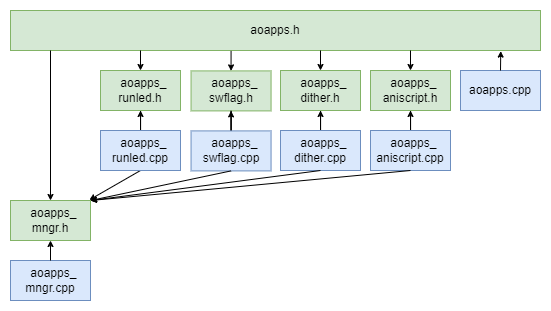

The diagram above was exported from draw.io. Its source (the exported page's mxGraphModel, read from the mxfile embedded in the PNG):
<mxGraphModel dx="883" dy="476" grid="1" gridSize="10" guides="1" tooltips="1" connect="1" arrows="1" fold="1" page="1" pageScale="1" pageWidth="827" pageHeight="1169" math="0" shadow="0">
  <root>
    <mxCell id="0" />
    <mxCell id="1" parent="0" />
    <mxCell id="6cO4amVNC3o8W7onTaZp-13" value="&amp;nbsp; aoapps_&lt;br&gt;mngr.h" style="rounded=0;whiteSpace=wrap;html=1;fillColor=#d5e8d4;strokeColor=#82b366;" parent="1" vertex="1">
      <mxGeometry x="100" y="270" width="80" height="40" as="geometry" />
    </mxCell>
    <mxCell id="6cO4amVNC3o8W7onTaZp-15" value="&amp;nbsp; aoapps_&lt;br&gt;swflag.h" style="rounded=0;whiteSpace=wrap;html=1;fillColor=#d5e8d4;strokeColor=#82b366;" parent="1" vertex="1">
      <mxGeometry x="280.56" y="140.4" width="80" height="40" as="geometry" />
    </mxCell>
    <mxCell id="6cO4amVNC3o8W7onTaZp-10" value="aoapps.h" style="rounded=0;whiteSpace=wrap;html=1;fillColor=#d5e8d4;strokeColor=#82b366;" parent="1" vertex="1">
      <mxGeometry x="100" y="80" width="530" height="40" as="geometry" />
    </mxCell>
    <mxCell id="6cO4amVNC3o8W7onTaZp-1" value="&amp;nbsp; aoapps_&lt;br&gt;mngr.cpp" style="rounded=0;whiteSpace=wrap;html=1;fillColor=#dae8fc;strokeColor=#6c8ebf;" parent="1" vertex="1">
      <mxGeometry x="100" y="330" width="80" height="40" as="geometry" />
    </mxCell>
    <mxCell id="6cO4amVNC3o8W7onTaZp-19" style="edgeStyle=orthogonalEdgeStyle;rounded=0;orthogonalLoop=1;jettySize=auto;html=1;endSize=4;startSize=4;" parent="1" source="6cO4amVNC3o8W7onTaZp-2" target="6cO4amVNC3o8W7onTaZp-14" edge="1">
      <mxGeometry relative="1" as="geometry" />
    </mxCell>
    <mxCell id="6cO4amVNC3o8W7onTaZp-2" value="&amp;nbsp; aoapps_&lt;br&gt;dither.cpp" style="rounded=0;whiteSpace=wrap;html=1;fillColor=#dae8fc;strokeColor=#6c8ebf;" parent="1" vertex="1">
      <mxGeometry x="370" y="200" width="80" height="40" as="geometry" />
    </mxCell>
    <mxCell id="6cO4amVNC3o8W7onTaZp-18" style="edgeStyle=orthogonalEdgeStyle;rounded=0;orthogonalLoop=1;jettySize=auto;html=1;entryX=0.5;entryY=1;entryDx=0;entryDy=0;endSize=4;startSize=4;" parent="1" source="6cO4amVNC3o8W7onTaZp-3" target="6cO4amVNC3o8W7onTaZp-15" edge="1">
      <mxGeometry relative="1" as="geometry" />
    </mxCell>
    <mxCell id="6cO4amVNC3o8W7onTaZp-3" value="&amp;nbsp; aoapps_&lt;br&gt;swflag.cpp" style="rounded=0;whiteSpace=wrap;html=1;fillColor=#dae8fc;strokeColor=#6c8ebf;" parent="1" vertex="1">
      <mxGeometry x="280.56" y="200.4" width="80" height="40" as="geometry" />
    </mxCell>
    <mxCell id="6cO4amVNC3o8W7onTaZp-20" style="edgeStyle=orthogonalEdgeStyle;rounded=0;orthogonalLoop=1;jettySize=auto;html=1;entryX=0.5;entryY=1;entryDx=0;entryDy=0;endSize=4;startSize=4;" parent="1" source="6cO4amVNC3o8W7onTaZp-4" target="6cO4amVNC3o8W7onTaZp-16" edge="1">
      <mxGeometry relative="1" as="geometry" />
    </mxCell>
    <mxCell id="6cO4amVNC3o8W7onTaZp-4" value="&amp;nbsp; aoapps_&lt;br&gt;aniscript.cpp" style="rounded=0;whiteSpace=wrap;html=1;fillColor=#dae8fc;strokeColor=#6c8ebf;" parent="1" vertex="1">
      <mxGeometry x="460" y="200" width="80" height="40" as="geometry" />
    </mxCell>
    <mxCell id="6cO4amVNC3o8W7onTaZp-7" style="rounded=0;orthogonalLoop=1;jettySize=auto;html=1;entryX=0.986;entryY=-0.015;entryDx=0;entryDy=0;exitX=0.5;exitY=1;exitDx=0;exitDy=0;entryPerimeter=0;endSize=4;startSize=4;" parent="1" source="b6QojmnV2EVKpF79qsJ0-2" target="6cO4amVNC3o8W7onTaZp-13" edge="1">
      <mxGeometry relative="1" as="geometry">
        <mxPoint x="320" y="360" as="sourcePoint" />
        <mxPoint x="370" y="410" as="targetPoint" />
      </mxGeometry>
    </mxCell>
    <mxCell id="6cO4amVNC3o8W7onTaZp-9" style="rounded=0;orthogonalLoop=1;jettySize=auto;html=1;exitX=0.5;exitY=1;exitDx=0;exitDy=0;endSize=4;startSize=4;entryX=1;entryY=0;entryDx=0;entryDy=0;" parent="1" source="6cO4amVNC3o8W7onTaZp-4" target="6cO4amVNC3o8W7onTaZp-13" edge="1">
      <mxGeometry relative="1" as="geometry">
        <mxPoint x="470" y="370" as="sourcePoint" />
        <mxPoint x="180" y="380" as="targetPoint" />
      </mxGeometry>
    </mxCell>
    <mxCell id="6cO4amVNC3o8W7onTaZp-14" value="&amp;nbsp; aoapps_&lt;br&gt;dither.h" style="rounded=0;whiteSpace=wrap;html=1;fillColor=#d5e8d4;strokeColor=#82b366;" parent="1" vertex="1">
      <mxGeometry x="370" y="140" width="80" height="40" as="geometry" />
    </mxCell>
    <mxCell id="6cO4amVNC3o8W7onTaZp-17" style="rounded=0;orthogonalLoop=1;jettySize=auto;html=1;entryX=0.5;entryY=1;entryDx=0;entryDy=0;exitX=0.5;exitY=0;exitDx=0;exitDy=0;endSize=4;startSize=4;" parent="1" source="6cO4amVNC3o8W7onTaZp-1" target="6cO4amVNC3o8W7onTaZp-13" edge="1">
      <mxGeometry relative="1" as="geometry">
        <mxPoint x="355" y="260" as="sourcePoint" />
        <mxPoint x="165" y="300" as="targetPoint" />
      </mxGeometry>
    </mxCell>
    <mxCell id="6cO4amVNC3o8W7onTaZp-21" style="rounded=0;orthogonalLoop=1;jettySize=auto;html=1;entryX=0.5;entryY=0;entryDx=0;entryDy=0;endSize=4;startSize=4;" parent="1" target="6cO4amVNC3o8W7onTaZp-15" edge="1">
      <mxGeometry relative="1" as="geometry">
        <mxPoint x="320.56" y="120.4" as="sourcePoint" />
        <mxPoint x="340.36" y="160.4" as="targetPoint" />
      </mxGeometry>
    </mxCell>
    <mxCell id="6cO4amVNC3o8W7onTaZp-22" style="rounded=0;orthogonalLoop=1;jettySize=auto;html=1;entryX=0.5;entryY=0;entryDx=0;entryDy=0;endSize=4;startSize=4;" parent="1" target="6cO4amVNC3o8W7onTaZp-13" edge="1">
      <mxGeometry relative="1" as="geometry">
        <mxPoint x="140" y="120" as="sourcePoint" />
        <mxPoint x="129.8" y="160" as="targetPoint" />
      </mxGeometry>
    </mxCell>
    <mxCell id="6cO4amVNC3o8W7onTaZp-23" style="rounded=0;orthogonalLoop=1;jettySize=auto;html=1;entryX=0.5;entryY=0;entryDx=0;entryDy=0;endSize=4;startSize=4;" parent="1" target="6cO4amVNC3o8W7onTaZp-14" edge="1">
      <mxGeometry relative="1" as="geometry">
        <mxPoint x="410" y="120" as="sourcePoint" />
        <mxPoint x="489.8" y="160" as="targetPoint" />
      </mxGeometry>
    </mxCell>
    <mxCell id="6cO4amVNC3o8W7onTaZp-24" style="rounded=0;orthogonalLoop=1;jettySize=auto;html=1;" parent="1" source="6cO4amVNC3o8W7onTaZp-16" edge="1">
      <mxGeometry relative="1" as="geometry">
        <mxPoint x="509.79999999999995" y="120" as="sourcePoint" />
        <mxPoint x="509.79999999999995" y="160" as="targetPoint" />
      </mxGeometry>
    </mxCell>
    <mxCell id="6cO4amVNC3o8W7onTaZp-25" value="aoapps.cpp" style="rounded=0;whiteSpace=wrap;html=1;fillColor=#dae8fc;strokeColor=#6c8ebf;" parent="1" vertex="1">
      <mxGeometry x="550" y="140" width="80" height="40" as="geometry" />
    </mxCell>
    <mxCell id="6cO4amVNC3o8W7onTaZp-27" style="rounded=0;orthogonalLoop=1;jettySize=auto;html=1;exitX=0.5;exitY=0;exitDx=0;exitDy=0;endSize=4;startSize=4;entryX=0.925;entryY=1.015;entryDx=0;entryDy=0;entryPerimeter=0;" parent="1" source="6cO4amVNC3o8W7onTaZp-25" edge="1" target="6cO4amVNC3o8W7onTaZp-10">
      <mxGeometry relative="1" as="geometry">
        <mxPoint x="729.83" y="160" as="sourcePoint" />
        <mxPoint x="680" y="120" as="targetPoint" />
      </mxGeometry>
    </mxCell>
    <mxCell id="EIpsDJ1Rpcwj5UxjVkO8-1" value="" style="rounded=0;orthogonalLoop=1;jettySize=auto;html=1;endSize=4;startSize=4;" parent="1" target="6cO4amVNC3o8W7onTaZp-16" edge="1">
      <mxGeometry relative="1" as="geometry">
        <mxPoint x="500" y="120" as="sourcePoint" />
        <mxPoint x="609.8" y="160" as="targetPoint" />
      </mxGeometry>
    </mxCell>
    <mxCell id="6cO4amVNC3o8W7onTaZp-16" value="&lt;div&gt;&amp;nbsp; aoapps_&lt;br&gt;aniscript.h&lt;/div&gt;" style="rounded=0;whiteSpace=wrap;html=1;fillColor=#d5e8d4;strokeColor=#82b366;" parent="1" vertex="1">
      <mxGeometry x="460" y="140" width="80" height="40" as="geometry" />
    </mxCell>
    <mxCell id="b6QojmnV2EVKpF79qsJ0-1" style="edgeStyle=orthogonalEdgeStyle;rounded=0;orthogonalLoop=1;jettySize=auto;html=1;endSize=4;startSize=4;" parent="1" source="b6QojmnV2EVKpF79qsJ0-2" target="b6QojmnV2EVKpF79qsJ0-4" edge="1">
      <mxGeometry relative="1" as="geometry" />
    </mxCell>
    <mxCell id="b6QojmnV2EVKpF79qsJ0-2" value="&amp;nbsp; aoapps_&lt;br&gt;runled.cpp" style="rounded=0;whiteSpace=wrap;html=1;fillColor=#dae8fc;strokeColor=#6c8ebf;" parent="1" vertex="1">
      <mxGeometry x="190" y="200" width="80" height="40" as="geometry" />
    </mxCell>
    <mxCell id="b6QojmnV2EVKpF79qsJ0-4" value="&amp;nbsp; aoapps_&lt;br&gt;runled.h" style="rounded=0;whiteSpace=wrap;html=1;fillColor=#d5e8d4;strokeColor=#82b366;" parent="1" vertex="1">
      <mxGeometry x="190" y="140" width="80" height="40" as="geometry" />
    </mxCell>
    <mxCell id="b6QojmnV2EVKpF79qsJ0-5" style="rounded=0;orthogonalLoop=1;jettySize=auto;html=1;entryX=0.5;entryY=0;entryDx=0;entryDy=0;endSize=4;startSize=4;" parent="1" target="b6QojmnV2EVKpF79qsJ0-4" edge="1">
      <mxGeometry relative="1" as="geometry">
        <mxPoint x="230" y="120" as="sourcePoint" />
        <mxPoint x="279.8" y="160" as="targetPoint" />
      </mxGeometry>
    </mxCell>
    <mxCell id="qfUevKEgRTMB0V9mqyRp-1" style="rounded=0;orthogonalLoop=1;jettySize=auto;html=1;entryX=1;entryY=0;entryDx=0;entryDy=0;exitX=0.5;exitY=1;exitDx=0;exitDy=0;endSize=4;startSize=4;" parent="1" source="6cO4amVNC3o8W7onTaZp-3" target="6cO4amVNC3o8W7onTaZp-13" edge="1">
      <mxGeometry relative="1" as="geometry">
        <mxPoint x="470.55999999999995" y="250.4" as="sourcePoint" />
        <mxPoint x="267.99999999999983" y="270" as="targetPoint" />
      </mxGeometry>
    </mxCell>
    <mxCell id="qfUevKEgRTMB0V9mqyRp-2" style="rounded=0;orthogonalLoop=1;jettySize=auto;html=1;exitX=0.5;exitY=1;exitDx=0;exitDy=0;endSize=4;startSize=4;" parent="1" source="6cO4amVNC3o8W7onTaZp-2" edge="1">
      <mxGeometry relative="1" as="geometry">
        <mxPoint x="380" y="250" as="sourcePoint" />
        <mxPoint x="180" y="270" as="targetPoint" />
      </mxGeometry>
    </mxCell>
  </root>
</mxGraphModel>